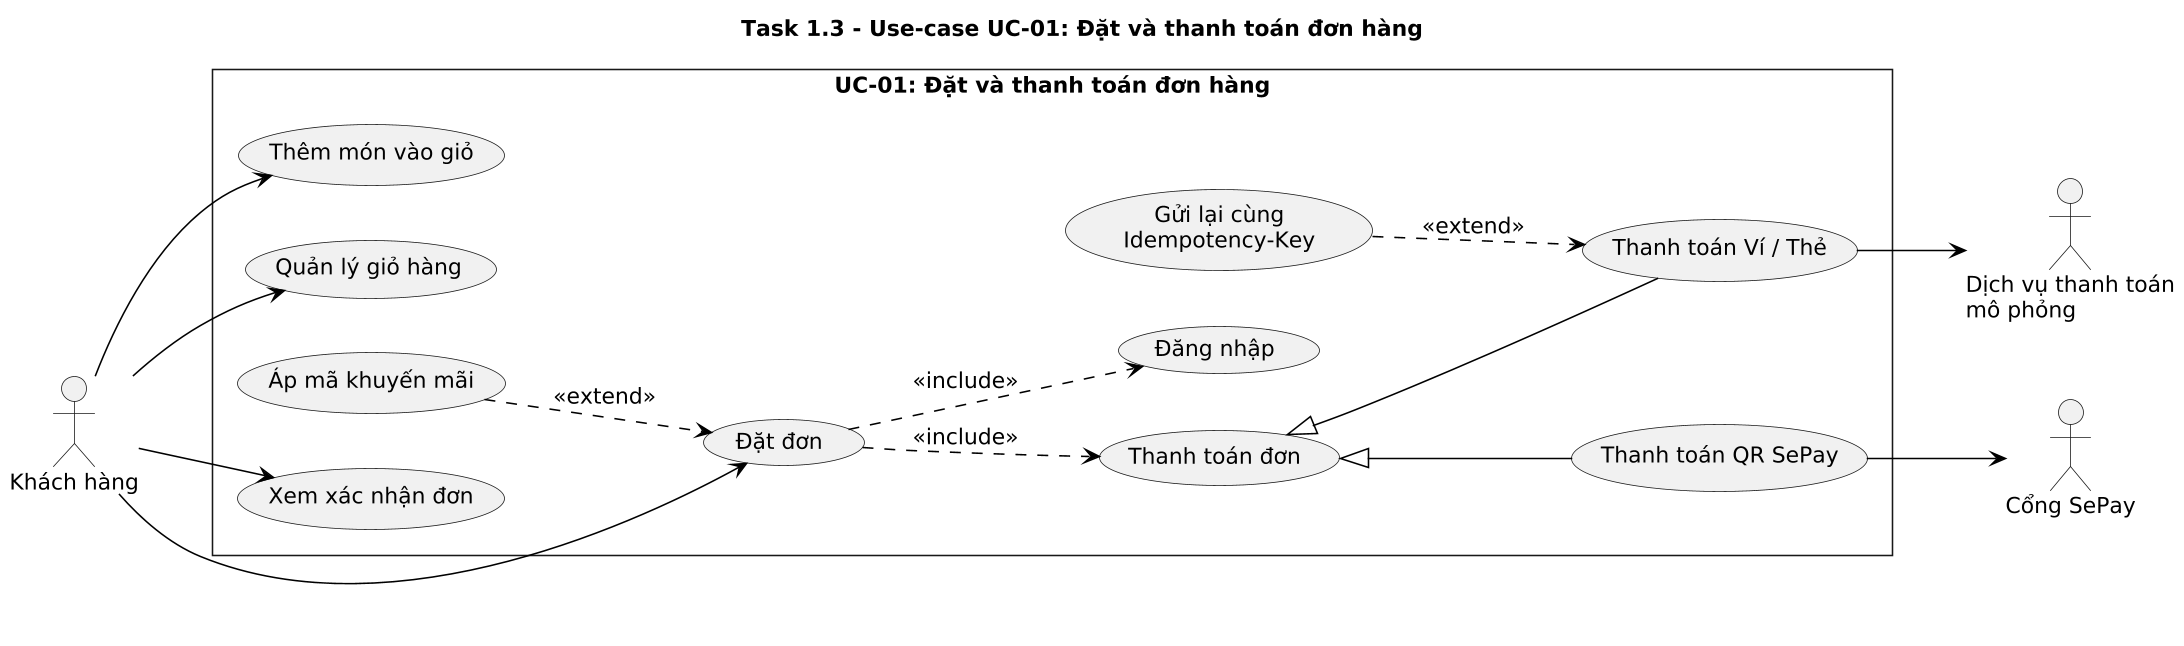

The diagram above was rendered by PlantUML. Its source (embedded in the PNG):
@startuml Task1_3_UseCase
skinparam backgroundColor white
skinparam monochrome true
skinparam shadowing false
skinparam roundCorner 0
skinparam defaultFontName DejaVu Sans
skinparam defaultFontSize 14
skinparam ArrowColor black
skinparam dpi 150
skinparam packageStyle rectangle
left to right direction

title Task 1.3 - Use-case UC-01: Đặt và thanh toán đơn hàng

actor "Khách hàng" as KH

rectangle "UC-01: Đặt và thanh toán đơn hàng" {
  usecase "Thêm món vào giỏ" as ADD
  usecase "Quản lý giỏ hàng" as CART
  usecase "Áp mã khuyến mãi" as PROMO
  usecase "Đặt đơn" as ORDER
  usecase "Đăng nhập" as LOGIN
  usecase "Thanh toán đơn" as PAYUC
  usecase "Thanh toán Ví / Thẻ" as WALLET
  usecase "Thanh toán QR SePay" as QR
  usecase "Gửi lại cùng\nIdempotency-Key" as RETRY
  usecase "Xem xác nhận đơn" as CONFIRM
}

actor "Dịch vụ thanh toán\nmô phỏng" as PAY
actor "Cổng SePay" as SEPAY

KH --> ADD
KH --> CART
KH --> ORDER
KH --> CONFIRM

ORDER ..> LOGIN : <<include>>
ORDER ..> PAYUC : <<include>>
PROMO ..> ORDER : <<extend>>
PAYUC <|-- WALLET
PAYUC <|-- QR
RETRY ..> WALLET : <<extend>>

WALLET --> PAY
QR --> SEPAY
@enduml